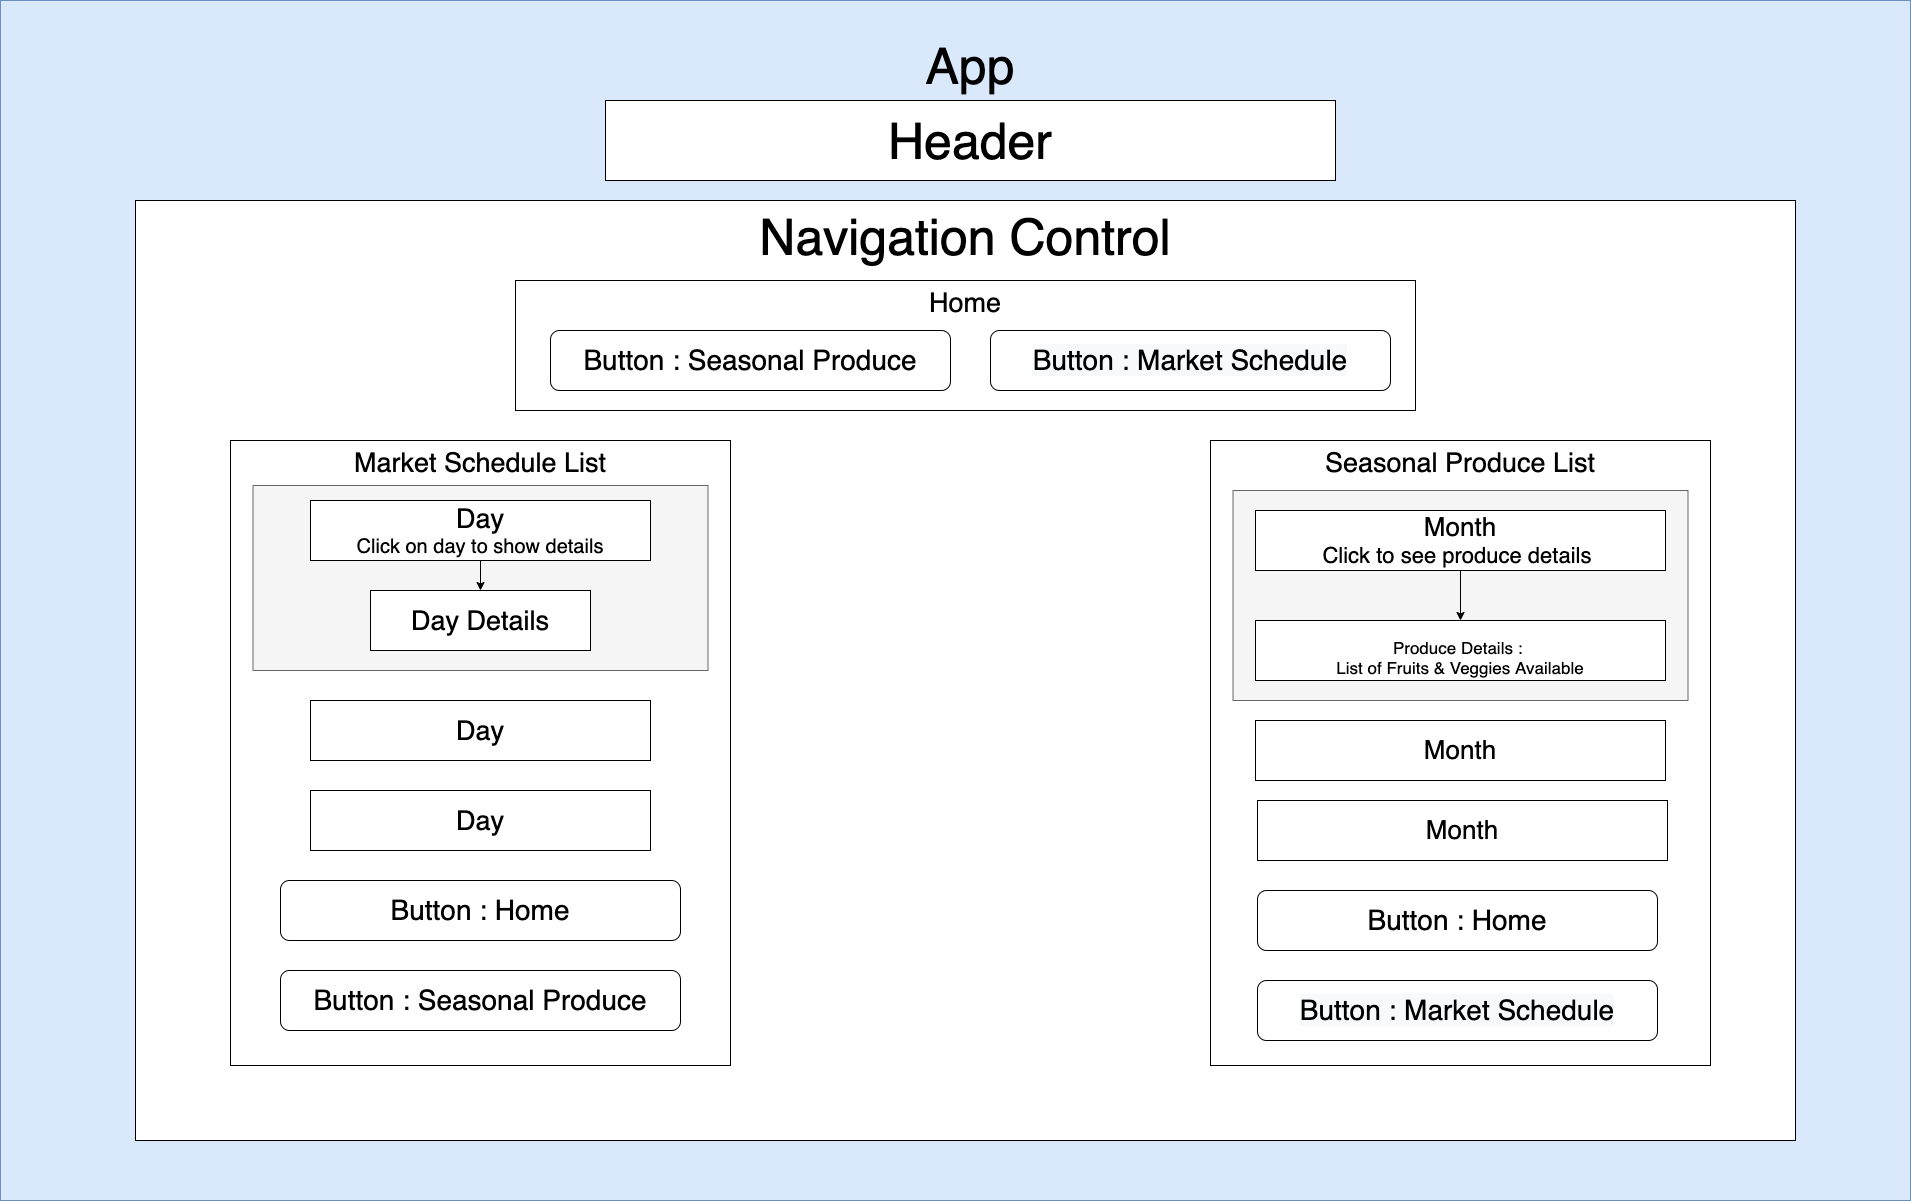

The diagram above was exported from draw.io. Its source (the exported page's mxGraphModel, read from the mxfile embedded in the PNG):
<mxGraphModel dx="1954" dy="2188" grid="1" gridSize="10" guides="1" tooltips="1" connect="1" arrows="1" fold="1" page="1" pageScale="1" pageWidth="1920" pageHeight="1200" math="0" shadow="0">
  <root>
    <mxCell id="0" />
    <mxCell id="1" parent="0" />
    <mxCell id="h4WwxVza4OqV3g0WH_oC-4" value="" style="rounded=0;whiteSpace=wrap;html=1;fillColor=#dae8fc;strokeColor=#6c8ebf;" vertex="1" parent="1">
      <mxGeometry x="-10" y="-10" width="1910" height="1200" as="geometry" />
    </mxCell>
    <mxCell id="MualABr6JNJDbt76Z6sK-12" value="App" style="rounded=0;whiteSpace=wrap;html=1;fontSize=50;fillColor=#dae8fc;strokeColor=none;" vertex="1" parent="1">
      <mxGeometry x="595" y="20" width="730" height="70" as="geometry" />
    </mxCell>
    <mxCell id="MualABr6JNJDbt76Z6sK-7" value="&lt;font style=&quot;font-size: 50px&quot;&gt;Navigation Control&lt;br&gt;&lt;/font&gt;" style="rounded=0;whiteSpace=wrap;html=1;verticalAlign=top;" vertex="1" parent="1">
      <mxGeometry x="125" y="190" width="1660" height="940" as="geometry" />
    </mxCell>
    <mxCell id="MualABr6JNJDbt76Z6sK-3" value="Header" style="rounded=0;whiteSpace=wrap;html=1;fontSize=50;" vertex="1" parent="1">
      <mxGeometry x="595" y="90" width="730" height="80" as="geometry" />
    </mxCell>
    <mxCell id="h4WwxVza4OqV3g0WH_oC-5" value="&lt;font style=&quot;font-size: 27px&quot;&gt;Seasonal Produce List&lt;/font&gt;" style="rounded=0;whiteSpace=wrap;html=1;verticalAlign=top;" vertex="1" parent="1">
      <mxGeometry x="1200" y="430" width="500" height="625" as="geometry" />
    </mxCell>
    <mxCell id="h4WwxVza4OqV3g0WH_oC-6" value="&lt;font style=&quot;font-size: 27px&quot;&gt;Market Schedule List&lt;/font&gt;" style="rounded=0;whiteSpace=wrap;html=1;verticalAlign=top;" vertex="1" parent="1">
      <mxGeometry x="220" y="430" width="500" height="625" as="geometry" />
    </mxCell>
    <mxCell id="h4WwxVza4OqV3g0WH_oC-7" value="&lt;span style=&quot;color: rgb(0 , 0 , 0) ; font-family: &amp;#34;helvetica&amp;#34; ; font-size: 28px ; font-style: normal ; font-weight: 400 ; letter-spacing: normal ; text-align: center ; text-indent: 0px ; text-transform: none ; word-spacing: 0px ; background-color: rgb(248 , 249 , 250) ; display: inline ; float: none&quot;&gt;Button : Market Schedule&lt;/span&gt;" style="rounded=1;whiteSpace=wrap;html=1;" vertex="1" parent="1">
      <mxGeometry x="1247" y="970" width="400" height="60" as="geometry" />
    </mxCell>
    <mxCell id="h4WwxVza4OqV3g0WH_oC-8" value="&lt;font style=&quot;font-size: 28px&quot;&gt;Button : Seasonal Produce&lt;/font&gt;" style="rounded=1;whiteSpace=wrap;html=1;" vertex="1" parent="1">
      <mxGeometry x="270" y="960" width="400" height="60" as="geometry" />
    </mxCell>
    <mxCell id="MualABr6JNJDbt76Z6sK-14" value="&lt;font style=&quot;font-size: 27px&quot;&gt;Day&lt;/font&gt;" style="rounded=0;whiteSpace=wrap;html=1;fontSize=12;" vertex="1" parent="1">
      <mxGeometry x="300" y="690" width="340" height="60" as="geometry" />
    </mxCell>
    <mxCell id="MualABr6JNJDbt76Z6sK-15" value="&lt;font style=&quot;font-size: 27px&quot;&gt;Day&lt;/font&gt;" style="rounded=0;whiteSpace=wrap;html=1;fontSize=12;" vertex="1" parent="1">
      <mxGeometry x="300" y="780" width="340" height="60" as="geometry" />
    </mxCell>
    <mxCell id="h4WwxVza4OqV3g0WH_oC-11" value="&lt;font style=&quot;font-size: 26px&quot;&gt;Month&lt;/font&gt;" style="rounded=0;whiteSpace=wrap;html=1;fontSize=12;" vertex="1" parent="1">
      <mxGeometry x="1245" y="710" width="410" height="60" as="geometry" />
    </mxCell>
    <mxCell id="h4WwxVza4OqV3g0WH_oC-12" value="&lt;font style=&quot;font-size: 26px&quot;&gt;Month&lt;/font&gt;" style="rounded=0;whiteSpace=wrap;html=1;fontSize=12;" vertex="1" parent="1">
      <mxGeometry x="1247" y="790" width="410" height="60" as="geometry" />
    </mxCell>
    <mxCell id="MualABr6JNJDbt76Z6sK-19" value="&lt;font style=&quot;font-size: 27px&quot;&gt;Home&lt;/font&gt;" style="rounded=0;whiteSpace=wrap;html=1;fontSize=12;verticalAlign=top;" vertex="1" parent="1">
      <mxGeometry x="505" y="270" width="900" height="130" as="geometry" />
    </mxCell>
    <mxCell id="MualABr6JNJDbt76Z6sK-20" value="&lt;font style=&quot;font-size: 28px&quot;&gt;Button : Seasonal Produce&lt;/font&gt;" style="rounded=1;whiteSpace=wrap;html=1;" vertex="1" parent="1">
      <mxGeometry x="540" y="320" width="400" height="60" as="geometry" />
    </mxCell>
    <mxCell id="MualABr6JNJDbt76Z6sK-21" value="&lt;span style=&quot;color: rgb(0 , 0 , 0) ; font-family: &amp;#34;helvetica&amp;#34; ; font-size: 28px ; font-style: normal ; font-weight: 400 ; letter-spacing: normal ; text-align: center ; text-indent: 0px ; text-transform: none ; word-spacing: 0px ; background-color: rgb(248 , 249 , 250) ; display: inline ; float: none&quot;&gt;Button : Market Schedule&lt;/span&gt;" style="rounded=1;whiteSpace=wrap;html=1;" vertex="1" parent="1">
      <mxGeometry x="980" y="320" width="400" height="60" as="geometry" />
    </mxCell>
    <mxCell id="MualABr6JNJDbt76Z6sK-22" value="&lt;font style=&quot;font-size: 28px&quot;&gt;Button : Home&lt;/font&gt;" style="rounded=1;whiteSpace=wrap;html=1;" vertex="1" parent="1">
      <mxGeometry x="270" y="870" width="400" height="60" as="geometry" />
    </mxCell>
    <mxCell id="h4WwxVza4OqV3g0WH_oC-15" value="&lt;font style=&quot;font-size: 28px&quot;&gt;Button : Home&lt;/font&gt;" style="rounded=1;whiteSpace=wrap;html=1;" vertex="1" parent="1">
      <mxGeometry x="1247" y="880" width="400" height="60" as="geometry" />
    </mxCell>
    <mxCell id="h4WwxVza4OqV3g0WH_oC-16" value="" style="rounded=0;whiteSpace=wrap;html=1;fillColor=#f5f5f5;strokeColor=#666666;fontColor=#333333;" vertex="1" parent="1">
      <mxGeometry x="1222.5" y="480" width="455" height="210" as="geometry" />
    </mxCell>
    <mxCell id="h4WwxVza4OqV3g0WH_oC-9" value="&lt;font&gt;&lt;span style=&quot;font-size: 26px&quot;&gt;Month&lt;/span&gt;&lt;br&gt;&lt;font style=&quot;font-size: 22px&quot;&gt;Click to see produce details&amp;nbsp;&lt;/font&gt;&lt;br&gt;&lt;/font&gt;" style="rounded=0;whiteSpace=wrap;html=1;fontSize=12;" vertex="1" parent="1">
      <mxGeometry x="1245" y="500" width="410" height="60" as="geometry" />
    </mxCell>
    <mxCell id="h4WwxVza4OqV3g0WH_oC-13" value="&lt;font style=&quot;font-size: 17px&quot;&gt;Produce Details :&amp;nbsp;&lt;br&gt;List of Fruits &amp;amp; Veggies Available&lt;br&gt;&lt;/font&gt;" style="rounded=0;whiteSpace=wrap;html=1;fontSize=12;verticalAlign=bottom;" vertex="1" parent="1">
      <mxGeometry x="1245" y="610" width="410" height="60" as="geometry" />
    </mxCell>
    <mxCell id="h4WwxVza4OqV3g0WH_oC-14" value="" style="edgeStyle=orthogonalEdgeStyle;rounded=0;orthogonalLoop=1;jettySize=auto;html=1;" edge="1" parent="1" source="h4WwxVza4OqV3g0WH_oC-9" target="h4WwxVza4OqV3g0WH_oC-13">
      <mxGeometry relative="1" as="geometry" />
    </mxCell>
    <mxCell id="MualABr6JNJDbt76Z6sK-28" value="" style="rounded=0;whiteSpace=wrap;html=1;fillColor=#f5f5f5;strokeColor=#666666;fontColor=#333333;" vertex="1" parent="1">
      <mxGeometry x="242.5" y="475" width="455" height="185" as="geometry" />
    </mxCell>
    <mxCell id="MualABr6JNJDbt76Z6sK-13" value="&lt;font&gt;&lt;span style=&quot;font-size: 27px&quot;&gt;Day&lt;/span&gt;&lt;br&gt;&lt;font style=&quot;font-size: 20px&quot;&gt;Click on day to show details&lt;/font&gt;&lt;br&gt;&lt;/font&gt;" style="rounded=0;whiteSpace=wrap;html=1;fontSize=12;" vertex="1" parent="1">
      <mxGeometry x="300" y="490" width="340" height="60" as="geometry" />
    </mxCell>
    <mxCell id="MualABr6JNJDbt76Z6sK-17" value="&lt;font style=&quot;font-size: 27px&quot;&gt;Day Details&lt;/font&gt;" style="rounded=0;whiteSpace=wrap;html=1;fontSize=12;" vertex="1" parent="1">
      <mxGeometry x="360" y="580" width="220" height="60" as="geometry" />
    </mxCell>
    <mxCell id="MualABr6JNJDbt76Z6sK-25" style="edgeStyle=orthogonalEdgeStyle;rounded=0;orthogonalLoop=1;jettySize=auto;html=1;exitX=0.5;exitY=1;exitDx=0;exitDy=0;entryX=0.5;entryY=0;entryDx=0;entryDy=0;fontSize=12;" edge="1" parent="1" source="MualABr6JNJDbt76Z6sK-13" target="MualABr6JNJDbt76Z6sK-17">
      <mxGeometry relative="1" as="geometry" />
    </mxCell>
  </root>
</mxGraphModel>